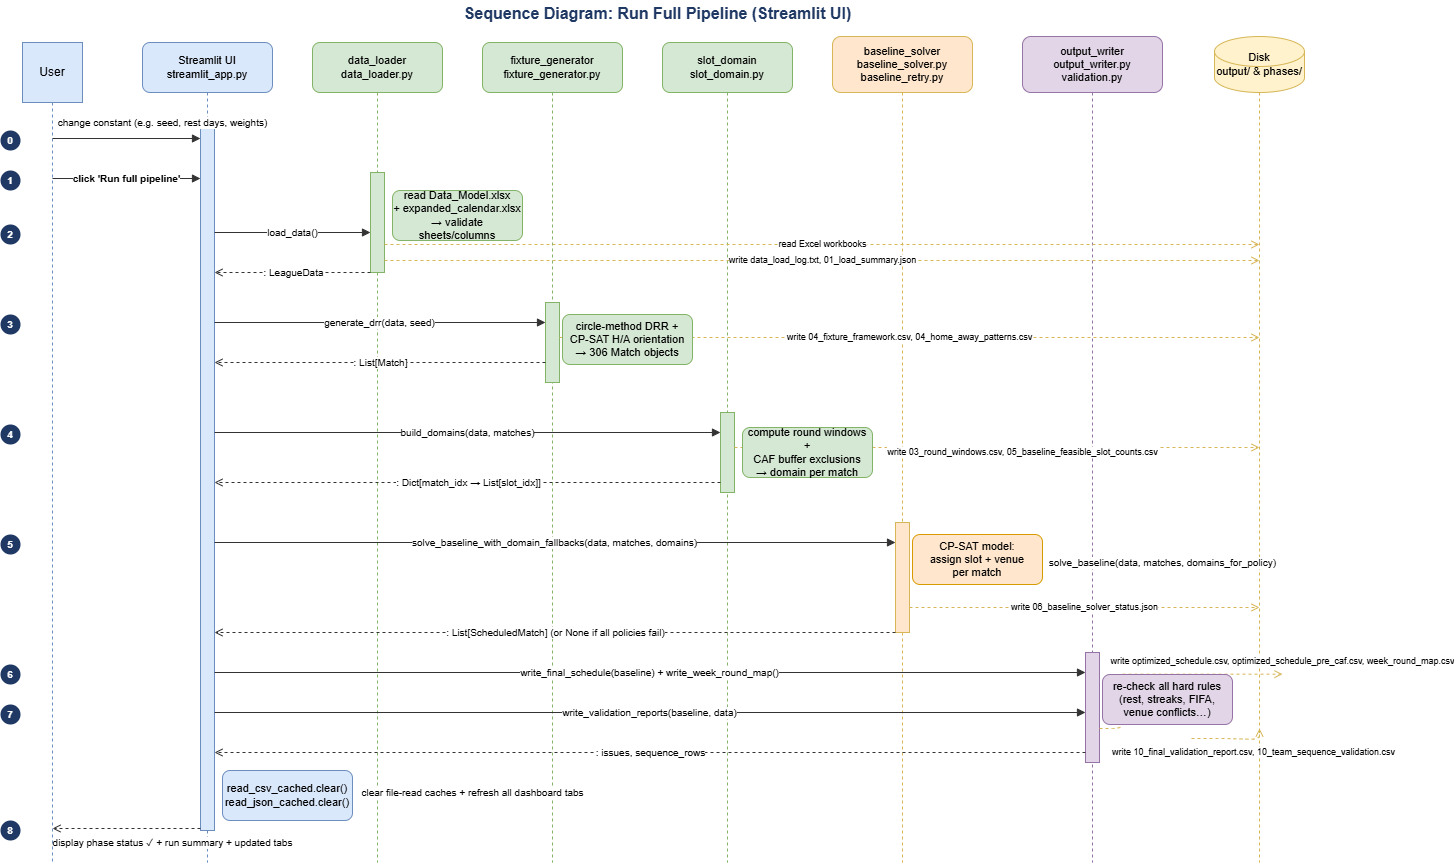

The diagram above was exported from draw.io. Its source (the exported page's mxGraphModel, read from the mxfile embedded in the PNG):
<mxGraphModel dx="1278" dy="663" grid="1" gridSize="10" guides="1" tooltips="1" connect="1" arrows="1" fold="1" page="1" pageScale="1" pageWidth="1350" pageHeight="900" math="0" shadow="0">
  <root>
    <mxCell id="0" />
    <mxCell id="1" parent="0" />
    <mxCell id="title" parent="1" style="text;html=1;align=center;verticalAlign=middle;fontSize=16;fontStyle=1;fontColor=#1F3864;" value="Sequence Diagram: Run Full Pipeline (Streamlit UI)" vertex="1">
      <mxGeometry height="26" width="950" x="200" y="8" as="geometry" />
    </mxCell>
    <mxCell id="lh_user" parent="1" style="shape=mxgraph.flowchart.actor;fillColor=#DAE8FC;strokeColor=#6C8EBF;fontSize=12;align=center;whiteSpace=wrap;" value="User" vertex="1">
      <mxGeometry height="60" width="60" x="40" y="50" as="geometry" />
    </mxCell>
    <mxCell id="lh_ui" parent="1" style="rounded=1;fillColor=#DAE8FC;strokeColor=#6C8EBF;fontSize=11;align=center;whiteSpace=wrap;" value="Streamlit UI&#10;streamlit_app.py" vertex="1">
      <mxGeometry height="50" width="130" x="160" y="50" as="geometry" />
    </mxCell>
    <mxCell id="lh_dl" parent="1" style="rounded=1;fillColor=#D5E8D4;strokeColor=#82B366;fontSize=11;align=center;whiteSpace=wrap;" value="data_loader&#10;data_loader.py" vertex="1">
      <mxGeometry height="50" width="130" x="330" y="50" as="geometry" />
    </mxCell>
    <mxCell id="lh_fg" parent="1" style="rounded=1;fillColor=#D5E8D4;strokeColor=#82B366;fontSize=11;align=center;whiteSpace=wrap;" value="fixture_generator&#10;fixture_generator.py" vertex="1">
      <mxGeometry height="50" width="140" x="500" y="50" as="geometry" />
    </mxCell>
    <mxCell id="lh_sd" parent="1" style="rounded=1;fillColor=#D5E8D4;strokeColor=#82B366;fontSize=11;align=center;whiteSpace=wrap;" value="slot_domain&#10;slot_domain.py" vertex="1">
      <mxGeometry height="50" width="130" x="680" y="50" as="geometry" />
    </mxCell>
    <mxCell id="lh_bs" parent="1" style="rounded=1;fillColor=#FFE6CC;strokeColor=#D6B656;fontSize=11;align=center;whiteSpace=wrap;" value="baseline_solver&#10;baseline_solver.py&#10;baseline_retry.py" vertex="1">
      <mxGeometry height="56" width="140" x="850" y="44" as="geometry" />
    </mxCell>
    <mxCell id="lh_ov" parent="1" style="rounded=1;fillColor=#E1D5E7;strokeColor=#9673A6;fontSize=11;align=center;whiteSpace=wrap;" value="output_writer&#10;output_writer.py&#10;validation.py" vertex="1">
      <mxGeometry height="56" width="140" x="1040" y="44" as="geometry" />
    </mxCell>
    <mxCell id="lh_disk" parent="1" style="shape=cylinder3;fillColor=#FFF2CC;strokeColor=#D6B656;fontSize=11;align=center;whiteSpace=wrap;" value="Disk&#10;output/ &amp; phases/" vertex="1">
      <mxGeometry height="56" width="90" x="1232" y="44" as="geometry" />
    </mxCell>
    <mxCell id="ll_user" edge="1" parent="1" style="endArrow=none;dashed=1;strokeColor=#6C8EBF;strokeWidth=1;" value="">
      <mxGeometry relative="1" as="geometry">
        <mxPoint x="70" y="110" as="sourcePoint" />
        <mxPoint x="70" y="870" as="targetPoint" />
      </mxGeometry>
    </mxCell>
    <mxCell id="ll_ui" edge="1" parent="1" style="endArrow=none;dashed=1;strokeColor=#6C8EBF;strokeWidth=1;" value="">
      <mxGeometry relative="1" as="geometry">
        <mxPoint x="225" y="100" as="sourcePoint" />
        <mxPoint x="225" y="870" as="targetPoint" />
      </mxGeometry>
    </mxCell>
    <mxCell id="ll_dl" edge="1" parent="1" style="endArrow=none;dashed=1;strokeColor=#82B366;strokeWidth=1;" value="">
      <mxGeometry relative="1" as="geometry">
        <mxPoint x="395" y="100" as="sourcePoint" />
        <mxPoint x="395" y="870" as="targetPoint" />
      </mxGeometry>
    </mxCell>
    <mxCell id="ll_fg" edge="1" parent="1" style="endArrow=none;dashed=1;strokeColor=#82B366;strokeWidth=1;" value="">
      <mxGeometry relative="1" as="geometry">
        <mxPoint x="570" y="100" as="sourcePoint" />
        <mxPoint x="570" y="870" as="targetPoint" />
      </mxGeometry>
    </mxCell>
    <mxCell id="ll_sd" edge="1" parent="1" style="endArrow=none;dashed=1;strokeColor=#82B366;strokeWidth=1;" value="">
      <mxGeometry relative="1" as="geometry">
        <mxPoint x="745" y="100" as="sourcePoint" />
        <mxPoint x="745" y="870" as="targetPoint" />
      </mxGeometry>
    </mxCell>
    <mxCell id="ll_bs" edge="1" parent="1" style="endArrow=none;dashed=1;strokeColor=#D6B656;strokeWidth=1;" value="">
      <mxGeometry relative="1" as="geometry">
        <mxPoint x="920" y="100" as="sourcePoint" />
        <mxPoint x="920" y="870" as="targetPoint" />
      </mxGeometry>
    </mxCell>
    <mxCell id="ll_ov" edge="1" parent="1" style="endArrow=none;dashed=1;strokeColor=#9673A6;strokeWidth=1;" value="">
      <mxGeometry relative="1" as="geometry">
        <mxPoint x="1110" y="100" as="sourcePoint" />
        <mxPoint x="1110" y="870" as="targetPoint" />
      </mxGeometry>
    </mxCell>
    <mxCell id="ll_disk" edge="1" parent="1" style="endArrow=none;dashed=1;strokeColor=#D6B656;strokeWidth=1;" value="">
      <mxGeometry relative="1" as="geometry">
        <mxPoint x="1277" y="100" as="sourcePoint" />
        <mxPoint x="1277" y="870" as="targetPoint" />
      </mxGeometry>
    </mxCell>
    <mxCell id="act_ui" parent="1" style="fillColor=#DAE8FC;strokeColor=#6C8EBF;" value="" vertex="1">
      <mxGeometry height="710" width="14" x="218" y="128" as="geometry" />
    </mxCell>
    <mxCell id="act_dl" parent="1" style="fillColor=#D5E8D4;strokeColor=#82B366;" value="" vertex="1">
      <mxGeometry height="100" width="14" x="388" y="180" as="geometry" />
    </mxCell>
    <mxCell id="act_fg" parent="1" style="fillColor=#D5E8D4;strokeColor=#82B366;" value="" vertex="1">
      <mxGeometry height="80" width="14" x="563" y="310" as="geometry" />
    </mxCell>
    <mxCell id="act_sd" parent="1" style="fillColor=#D5E8D4;strokeColor=#82B366;" value="" vertex="1">
      <mxGeometry height="80" width="14" x="738" y="420" as="geometry" />
    </mxCell>
    <mxCell id="act_bs" parent="1" style="fillColor=#FFE6CC;strokeColor=#D6B656;" value="" vertex="1">
      <mxGeometry height="110" width="14" x="913" y="530" as="geometry" />
    </mxCell>
    <mxCell id="act_ov" parent="1" style="fillColor=#E1D5E7;strokeColor=#9673A6;" value="" vertex="1">
      <mxGeometry height="110" width="14" x="1103" y="660" as="geometry" />
    </mxCell>
    <mxCell id="m_opt1" edge="1" parent="1" style="edgeStyle=orthogonalEdgeStyle;html=1;endArrow=block;endFill=1;strokeColor=#333333;fontSize=10;" value="change constant (e.g. seed, rest days, weights)">
      <mxGeometry relative="1" x="0.4865" y="16" as="geometry">
        <mxPoint as="offset" />
        <mxPoint x="70" y="146" as="sourcePoint" />
        <mxPoint x="218" y="146" as="targetPoint" />
      </mxGeometry>
    </mxCell>
    <mxCell id="m1" edge="1" parent="1" style="edgeStyle=orthogonalEdgeStyle;html=1;endArrow=block;endFill=1;strokeColor=#333333;fontSize=10;fontStyle=1;" value="click  'Run full pipeline'">
      <mxGeometry relative="1" as="geometry">
        <mxPoint x="70" y="186" as="sourcePoint" />
        <mxPoint x="218" y="186" as="targetPoint" />
      </mxGeometry>
    </mxCell>
    <mxCell id="m2" edge="1" parent="1" style="edgeStyle=orthogonalEdgeStyle;html=1;endArrow=block;endFill=1;strokeColor=#333333;fontSize=10;" value="load_data()">
      <mxGeometry relative="1" as="geometry">
        <mxPoint x="232" y="240" as="sourcePoint" />
        <mxPoint x="388" y="240" as="targetPoint" />
      </mxGeometry>
    </mxCell>
    <mxCell id="m2disk" edge="1" parent="1" style="edgeStyle=orthogonalEdgeStyle;html=1;endArrow=open;endFill=0;strokeColor=#D6B656;fontSize=9;dashed=1;" value="read Excel workbooks">
      <mxGeometry relative="1" as="geometry">
        <mxPoint x="402" y="252" as="sourcePoint" />
        <mxPoint x="1277" y="252" as="targetPoint" />
      </mxGeometry>
    </mxCell>
    <mxCell id="m2r" edge="1" parent="1" style="edgeStyle=orthogonalEdgeStyle;html=1;endArrow=open;endFill=0;strokeColor=#333333;fontSize=10;dashed=1;" value=": LeagueData">
      <mxGeometry relative="1" as="geometry">
        <mxPoint x="388" y="280" as="sourcePoint" />
        <mxPoint x="232" y="280" as="targetPoint" />
      </mxGeometry>
    </mxCell>
    <mxCell id="m2w" edge="1" parent="1" style="edgeStyle=orthogonalEdgeStyle;html=1;endArrow=open;endFill=0;strokeColor=#D6B656;fontSize=9;dashed=1;" value="write data_load_log.txt, 01_load_summary.json">
      <mxGeometry relative="1" as="geometry">
        <mxPoint x="402" y="268" as="sourcePoint" />
        <mxPoint x="1277" y="268" as="targetPoint" />
      </mxGeometry>
    </mxCell>
    <mxCell id="m3" edge="1" parent="1" style="edgeStyle=orthogonalEdgeStyle;html=1;endArrow=block;endFill=1;strokeColor=#333333;fontSize=10;" value="generate_drr(data, seed)">
      <mxGeometry relative="1" as="geometry">
        <mxPoint x="232" y="330" as="sourcePoint" />
        <mxPoint x="563" y="330" as="targetPoint" />
      </mxGeometry>
    </mxCell>
    <mxCell id="m3w" edge="1" parent="1" style="edgeStyle=orthogonalEdgeStyle;html=1;endArrow=open;endFill=0;strokeColor=#D6B656;fontSize=9;dashed=1;" value="write 04_fixture_framework.csv, 04_home_away_patterns.csv">
      <mxGeometry relative="1" as="geometry">
        <mxPoint x="577" y="345" as="sourcePoint" />
        <mxPoint x="1277" y="345" as="targetPoint" />
      </mxGeometry>
    </mxCell>
    <mxCell id="m3r" edge="1" parent="1" style="edgeStyle=orthogonalEdgeStyle;html=1;endArrow=open;endFill=0;strokeColor=#333333;fontSize=10;dashed=1;" value=": List[Match]">
      <mxGeometry relative="1" as="geometry">
        <mxPoint x="563" y="370" as="sourcePoint" />
        <mxPoint x="232" y="370" as="targetPoint" />
      </mxGeometry>
    </mxCell>
    <mxCell id="m4" edge="1" parent="1" style="edgeStyle=orthogonalEdgeStyle;html=1;endArrow=block;endFill=1;strokeColor=#333333;fontSize=10;" value="build_domains(data, matches)">
      <mxGeometry relative="1" as="geometry">
        <mxPoint x="232" y="440" as="sourcePoint" />
        <mxPoint x="738" y="440" as="targetPoint" />
      </mxGeometry>
    </mxCell>
    <mxCell id="m4w" edge="1" parent="1" style="edgeStyle=orthogonalEdgeStyle;html=1;endArrow=open;endFill=0;strokeColor=#D6B656;fontSize=9;dashed=1;" value="write 03_round_windows.csv, 05_baseline_feasible_slot_counts.csv">
      <mxGeometry relative="1" x="0.0971" y="-5" as="geometry">
        <mxPoint as="offset" />
        <mxPoint x="752" y="455" as="sourcePoint" />
        <mxPoint x="1277" y="455" as="targetPoint" />
      </mxGeometry>
    </mxCell>
    <mxCell id="m4r" edge="1" parent="1" style="edgeStyle=orthogonalEdgeStyle;html=1;endArrow=open;endFill=0;strokeColor=#333333;fontSize=10;dashed=1;" value=": Dict[match_idx → List[slot_idx]]">
      <mxGeometry relative="1" as="geometry">
        <mxPoint x="738" y="490" as="sourcePoint" />
        <mxPoint x="232" y="490" as="targetPoint" />
      </mxGeometry>
    </mxCell>
    <mxCell id="m5" edge="1" parent="1" style="edgeStyle=orthogonalEdgeStyle;html=1;endArrow=block;endFill=1;strokeColor=#333333;fontSize=10;" value="solve_baseline_with_domain_fallbacks(data, matches, domains)">
      <mxGeometry relative="1" as="geometry">
        <mxPoint x="232" y="550" as="sourcePoint" />
        <mxPoint x="913" y="550" as="targetPoint" />
      </mxGeometry>
    </mxCell>
    <mxCell id="m5inner" edge="1" parent="1" style="edgeStyle=orthogonalEdgeStyle;html=1;endArrow=block;endFill=1;strokeColor=#D6B656;fontSize=10;" value="solve_baseline(data, matches, domains_for_policy)">
      <mxGeometry relative="1" x="NaN" y="254" as="geometry">
        <mxPoint x="253" y="-18" as="offset" />
        <mxPoint x="927" y="588" as="sourcePoint" />
        <mxPoint x="927" y="588" as="targetPoint" />
      </mxGeometry>
    </mxCell>
    <mxCell id="m5w" edge="1" parent="1" style="edgeStyle=orthogonalEdgeStyle;html=1;endArrow=open;endFill=0;strokeColor=#D6B656;fontSize=9;dashed=1;" value="write 06_baseline_solver_status.json">
      <mxGeometry relative="1" as="geometry">
        <mxPoint x="927" y="615" as="sourcePoint" />
        <mxPoint x="1277" y="615" as="targetPoint" />
      </mxGeometry>
    </mxCell>
    <mxCell id="m5r" edge="1" parent="1" style="edgeStyle=orthogonalEdgeStyle;html=1;endArrow=open;endFill=0;strokeColor=#333333;fontSize=10;dashed=1;" value=": List[ScheduledMatch]  (or None if all policies fail)">
      <mxGeometry relative="1" as="geometry">
        <mxPoint x="913" y="640" as="sourcePoint" />
        <mxPoint x="232" y="640" as="targetPoint" />
      </mxGeometry>
    </mxCell>
    <mxCell id="m6" edge="1" parent="1" style="edgeStyle=orthogonalEdgeStyle;html=1;endArrow=block;endFill=1;strokeColor=#333333;fontSize=10;" value="write_final_schedule(baseline)  +  write_week_round_map()">
      <mxGeometry relative="1" as="geometry">
        <mxPoint x="232" y="680" as="sourcePoint" />
        <mxPoint x="1103" y="680" as="targetPoint" />
      </mxGeometry>
    </mxCell>
    <mxCell id="m6w" edge="1" parent="1" style="edgeStyle=orthogonalEdgeStyle;html=1;endArrow=open;endFill=0;strokeColor=#D6B656;fontSize=9;dashed=1;" value="write optimized_schedule.csv, optimized_schedule_pre_caf.csv, week_round_map.csv">
      <mxGeometry relative="1" x="1" y="13" as="geometry">
        <mxPoint as="offset" />
        <mxPoint x="1140" y="681.67" as="sourcePoint" />
        <mxPoint x="1300" y="681.67" as="targetPoint" />
      </mxGeometry>
    </mxCell>
    <mxCell id="m7" edge="1" parent="1" style="edgeStyle=orthogonalEdgeStyle;html=1;endArrow=block;endFill=1;strokeColor=#333333;fontSize=10;" value="write_validation_reports(baseline, data)">
      <mxGeometry relative="1" as="geometry">
        <mxPoint x="232" y="720" as="sourcePoint" />
        <mxPoint x="1103" y="720" as="targetPoint" />
      </mxGeometry>
    </mxCell>
    <mxCell id="m7w" edge="1" parent="1" style="edgeStyle=orthogonalEdgeStyle;html=1;endArrow=open;endFill=0;strokeColor=#D6B656;fontSize=9;dashed=1;" value="write 10_final_validation_report.csv, 10_team_sequence_validation.csv">
      <mxGeometry relative="1" x="0.55" y="-13" as="geometry">
        <mxPoint as="offset" />
        <mxPoint x="1209" y="746" as="sourcePoint" />
        <mxPoint x="1277" y="736" as="targetPoint" />
      </mxGeometry>
    </mxCell>
    <mxCell id="m7r" edge="1" parent="1" style="edgeStyle=orthogonalEdgeStyle;html=1;endArrow=open;endFill=0;strokeColor=#333333;fontSize=10;dashed=1;" value=": issues, sequence_rows">
      <mxGeometry relative="1" as="geometry">
        <mxPoint x="1103" y="760" as="sourcePoint" />
        <mxPoint x="232" y="760" as="targetPoint" />
      </mxGeometry>
    </mxCell>
    <mxCell id="m8" edge="1" parent="1" style="edgeStyle=orthogonalEdgeStyle;html=1;endArrow=none;strokeColor=#333333;fontSize=10;" value="clear file-read caches  +  refresh all dashboard tabs">
      <mxGeometry relative="1" x="NaN" y="258" as="geometry">
        <mxPoint x="258" y="10" as="offset" />
        <mxPoint x="232" y="790" as="sourcePoint" />
        <mxPoint x="232" y="790" as="targetPoint" />
      </mxGeometry>
    </mxCell>
    <mxCell id="m9" edge="1" parent="1" style="edgeStyle=orthogonalEdgeStyle;html=1;endArrow=open;endFill=0;strokeColor=#333333;fontSize=10;dashed=1;" value="display phase status ✓ + run summary + updated tabs">
      <mxGeometry relative="1" x="-0.6216" y="14" as="geometry">
        <mxPoint as="offset" />
        <mxPoint x="218" y="836" as="sourcePoint" />
        <mxPoint x="70" y="836" as="targetPoint" />
      </mxGeometry>
    </mxCell>
    <mxCell id="sl0" parent="1" style="ellipse;fillColor=#1F3864;fontColor=#FFFFFF;strokeColor=none;fontSize=10;fontStyle=1;align=center;" value="0" vertex="1">
      <mxGeometry height="20" width="20" x="18" y="138" as="geometry" />
    </mxCell>
    <mxCell id="sl1" parent="1" style="ellipse;fillColor=#1F3864;fontColor=#FFFFFF;strokeColor=none;fontSize=10;fontStyle=1;align=center;" value="1" vertex="1">
      <mxGeometry height="20" width="20" x="18" y="178" as="geometry" />
    </mxCell>
    <mxCell id="sl2" parent="1" style="ellipse;fillColor=#1F3864;fontColor=#FFFFFF;strokeColor=none;fontSize=10;fontStyle=1;align=center;" value="2" vertex="1">
      <mxGeometry height="20" width="20" x="18" y="232" as="geometry" />
    </mxCell>
    <mxCell id="sl3" parent="1" style="ellipse;fillColor=#1F3864;fontColor=#FFFFFF;strokeColor=none;fontSize=10;fontStyle=1;align=center;" value="3" vertex="1">
      <mxGeometry height="20" width="20" x="18" y="322" as="geometry" />
    </mxCell>
    <mxCell id="sl4" parent="1" style="ellipse;fillColor=#1F3864;fontColor=#FFFFFF;strokeColor=none;fontSize=10;fontStyle=1;align=center;" value="4" vertex="1">
      <mxGeometry height="20" width="20" x="18" y="432" as="geometry" />
    </mxCell>
    <mxCell id="sl5" parent="1" style="ellipse;fillColor=#1F3864;fontColor=#FFFFFF;strokeColor=none;fontSize=10;fontStyle=1;align=center;" value="5" vertex="1">
      <mxGeometry height="20" width="20" x="18" y="542" as="geometry" />
    </mxCell>
    <mxCell id="sl6" parent="1" style="ellipse;fillColor=#1F3864;fontColor=#FFFFFF;strokeColor=none;fontSize=10;fontStyle=1;align=center;" value="6" vertex="1">
      <mxGeometry height="20" width="20" x="18" y="672" as="geometry" />
    </mxCell>
    <mxCell id="sl7" parent="1" style="ellipse;fillColor=#1F3864;fontColor=#FFFFFF;strokeColor=none;fontSize=10;fontStyle=1;align=center;" value="7" vertex="1">
      <mxGeometry height="20" width="20" x="18" y="712" as="geometry" />
    </mxCell>
    <mxCell id="sl8" parent="1" style="ellipse;fillColor=#1F3864;fontColor=#FFFFFF;strokeColor=none;fontSize=10;fontStyle=1;align=center;" value="8" vertex="1">
      <mxGeometry height="20" width="20" x="18" y="828" as="geometry" />
    </mxCell>
    <mxCell id="vzMp5zVRaOvYG--xGRrh-3" parent="1" style="rounded=1;fillColor=#D5E8D4;strokeColor=#82B366;fontSize=11;align=center;whiteSpace=wrap;" value="read Data_Model.xlsx&#10;+ expanded_calendar.xlsx&#10;→ validate sheets/columns" vertex="1">
      <mxGeometry height="50" width="130" x="410" y="198" as="geometry" />
    </mxCell>
    <mxCell id="vzMp5zVRaOvYG--xGRrh-5" parent="1" style="rounded=1;fillColor=#D5E8D4;strokeColor=#82B366;fontSize=11;align=center;whiteSpace=wrap;" value="circle-method DRR +&#10;CP-SAT H/A orientation&#10;→ 306 Match objects" vertex="1">
      <mxGeometry height="50" width="130" x="580" y="322" as="geometry" />
    </mxCell>
    <mxCell id="vzMp5zVRaOvYG--xGRrh-7" parent="1" style="rounded=1;fillColor=#D5E8D4;strokeColor=#82B366;fontSize=11;align=center;whiteSpace=wrap;" value="compute round windows +&#10;CAF buffer exclusions&#10;→ domain per match" vertex="1">
      <mxGeometry height="50" width="130" x="760" y="435" as="geometry" />
    </mxCell>
    <mxCell id="vzMp5zVRaOvYG--xGRrh-8" parent="1" style="rounded=1;fillColor=#ffe6cc;strokeColor=#d79b00;fontSize=11;align=center;whiteSpace=wrap;" value="CP-SAT model:&#10;assign slot + venue&#10;per match" vertex="1">
      <mxGeometry height="50" width="130" x="930" y="542" as="geometry" />
    </mxCell>
    <mxCell id="vzMp5zVRaOvYG--xGRrh-9" edge="1" parent="1" style="edgeStyle=orthogonalEdgeStyle;html=1;endArrow=open;endFill=0;strokeColor=#D6B656;fontSize=9;dashed=1;" value="">
      <mxGeometry relative="1" x="-0.0875" as="geometry">
        <mxPoint as="offset" />
        <mxPoint x="1117" y="736" as="sourcePoint" />
        <mxPoint x="1140" y="723" as="targetPoint" />
      </mxGeometry>
    </mxCell>
    <mxCell id="vzMp5zVRaOvYG--xGRrh-10" parent="1" style="rounded=1;fillColor=#e1d5e7;strokeColor=#9673a6;fontSize=11;align=center;whiteSpace=wrap;" value="re-check all hard rules&#10;(rest, streaks, FIFA,&#10;venue conflicts…)" vertex="1">
      <mxGeometry height="50" width="130" x="1120" y="682" as="geometry" />
    </mxCell>
    <mxCell id="vzMp5zVRaOvYG--xGRrh-11" parent="1" style="rounded=1;fillColor=#dae8fc;strokeColor=#6c8ebf;fontSize=11;align=center;whiteSpace=wrap;" value="read_csv_cached.clear()&#10;read_json_cached.clear()" vertex="1">
      <mxGeometry height="50" width="130" x="240" y="778" as="geometry" />
    </mxCell>
  </root>
</mxGraphModel>